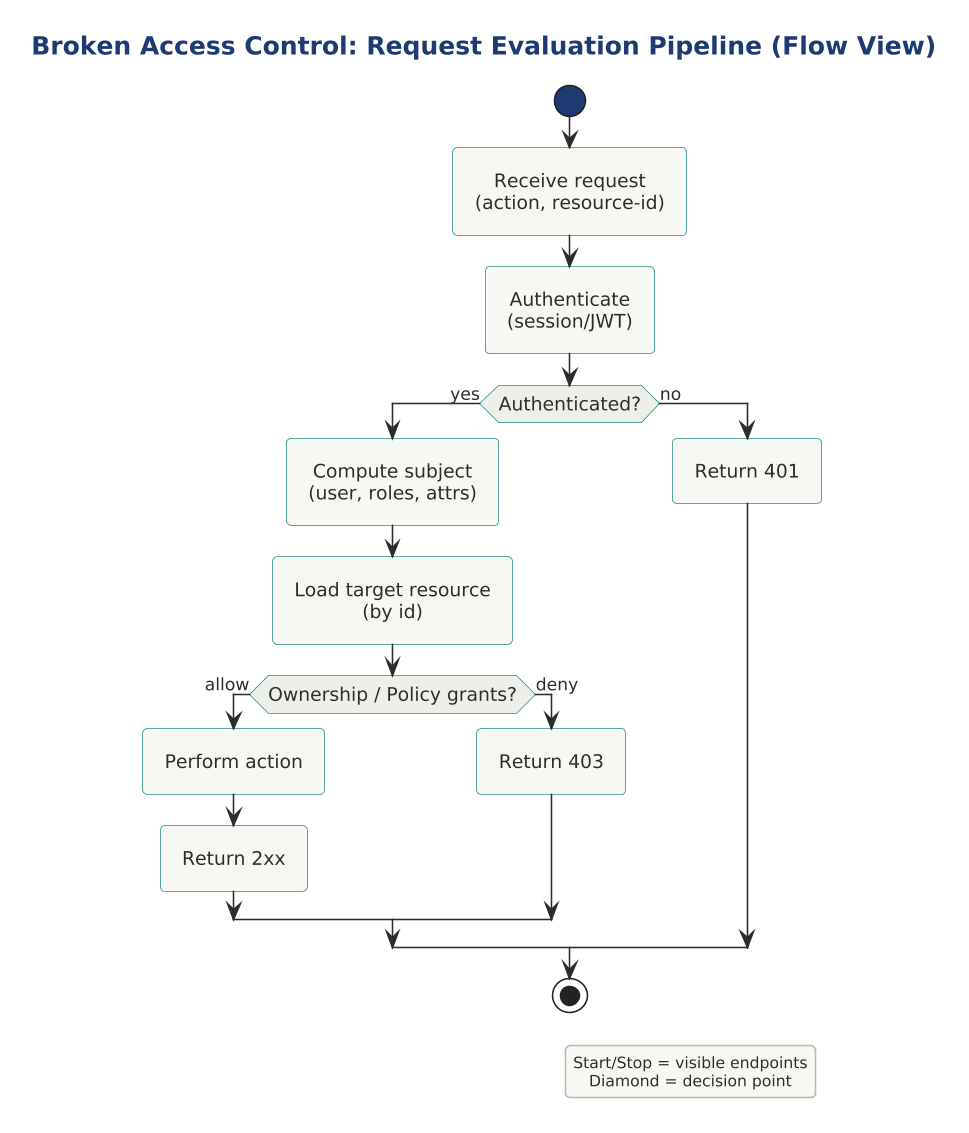

The diagram above was rendered by PlantUML. Its source (embedded in the PNG):
@startuml

skinparam dpi 150



title Broken Access Control: Request Evaluation Pipeline (Flow View)

!include ../../../../../../../tooling/styles/plantuml/behavioral/activity-diagram-style.iuml

start
:Receive request\n(action, resource-id);
:Authenticate\n(session/JWT);
if (Authenticated?) then (yes)
  :Compute subject\n(user, roles, attrs);
  :Load target resource\n(by id);
  if (Ownership / Policy grants?) then (allow)
    :Perform action;
    :Return 2xx;
  else (deny)
    :Return 403;
  endif
else (no)
  :Return 401;
endif
stop

legend right
Start/Stop = visible endpoints
Diamond = decision point
endlegend
@enduml